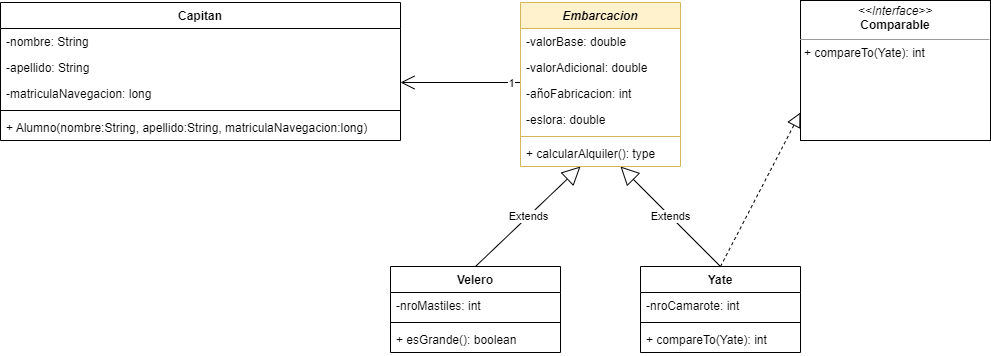

The diagram above was exported from draw.io. Its source (the exported page's mxGraphModel, read from the mxfile embedded in the PNG):
<mxGraphModel dx="1038" dy="1366" grid="1" gridSize="10" guides="1" tooltips="1" connect="1" arrows="1" fold="1" page="1" pageScale="1" pageWidth="1169" pageHeight="827" math="0" shadow="0">
  <root>
    <mxCell id="0" />
    <mxCell id="1" parent="0" />
    <mxCell id="zXeblVUj15ZB-jCPsMei-1" value="Capitan" style="swimlane;fontStyle=1;align=center;verticalAlign=top;childLayout=stackLayout;horizontal=1;startSize=26;horizontalStack=0;resizeParent=1;resizeParentMax=0;resizeLast=0;collapsible=1;marginBottom=0;" parent="1" vertex="1">
      <mxGeometry x="40" y="-760" width="400" height="138" as="geometry">
        <mxRectangle x="100" y="-760" width="80" height="26" as="alternateBounds" />
      </mxGeometry>
    </mxCell>
    <mxCell id="zXeblVUj15ZB-jCPsMei-2" value="-nombre: String" style="text;strokeColor=none;fillColor=none;align=left;verticalAlign=top;spacingLeft=4;spacingRight=4;overflow=hidden;rotatable=0;points=[[0,0.5],[1,0.5]];portConstraint=eastwest;" parent="zXeblVUj15ZB-jCPsMei-1" vertex="1">
      <mxGeometry y="26" width="400" height="26" as="geometry" />
    </mxCell>
    <mxCell id="zXeblVUj15ZB-jCPsMei-5" value="-apellido: String" style="text;strokeColor=none;fillColor=none;align=left;verticalAlign=top;spacingLeft=4;spacingRight=4;overflow=hidden;rotatable=0;points=[[0,0.5],[1,0.5]];portConstraint=eastwest;" parent="zXeblVUj15ZB-jCPsMei-1" vertex="1">
      <mxGeometry y="52" width="400" height="26" as="geometry" />
    </mxCell>
    <mxCell id="zXeblVUj15ZB-jCPsMei-6" value="-matriculaNavegacion: long" style="text;strokeColor=none;fillColor=none;align=left;verticalAlign=top;spacingLeft=4;spacingRight=4;overflow=hidden;rotatable=0;points=[[0,0.5],[1,0.5]];portConstraint=eastwest;" parent="zXeblVUj15ZB-jCPsMei-1" vertex="1">
      <mxGeometry y="78" width="400" height="26" as="geometry" />
    </mxCell>
    <mxCell id="zXeblVUj15ZB-jCPsMei-3" value="" style="line;strokeWidth=1;fillColor=none;align=left;verticalAlign=middle;spacingTop=-1;spacingLeft=3;spacingRight=3;rotatable=0;labelPosition=right;points=[];portConstraint=eastwest;" parent="zXeblVUj15ZB-jCPsMei-1" vertex="1">
      <mxGeometry y="104" width="400" height="8" as="geometry" />
    </mxCell>
    <mxCell id="zXeblVUj15ZB-jCPsMei-4" value="+ Alumno(nombre:String, apellido:String, matriculaNavegacion:long)" style="text;strokeColor=none;fillColor=none;align=left;verticalAlign=top;spacingLeft=4;spacingRight=4;overflow=hidden;rotatable=0;points=[[0,0.5],[1,0.5]];portConstraint=eastwest;" parent="zXeblVUj15ZB-jCPsMei-1" vertex="1">
      <mxGeometry y="112" width="400" height="26" as="geometry" />
    </mxCell>
    <mxCell id="zXeblVUj15ZB-jCPsMei-15" value="Velero" style="swimlane;fontStyle=1;align=center;verticalAlign=top;childLayout=stackLayout;horizontal=1;startSize=26;horizontalStack=0;resizeParent=1;resizeParentMax=0;resizeLast=0;collapsible=1;marginBottom=0;" parent="1" vertex="1">
      <mxGeometry x="430" y="-496" width="170" height="86" as="geometry" />
    </mxCell>
    <mxCell id="zXeblVUj15ZB-jCPsMei-16" value="-nroMastiles: int" style="text;strokeColor=none;fillColor=none;align=left;verticalAlign=top;spacingLeft=4;spacingRight=4;overflow=hidden;rotatable=0;points=[[0,0.5],[1,0.5]];portConstraint=eastwest;" parent="zXeblVUj15ZB-jCPsMei-15" vertex="1">
      <mxGeometry y="26" width="170" height="26" as="geometry" />
    </mxCell>
    <mxCell id="zXeblVUj15ZB-jCPsMei-17" value="" style="line;strokeWidth=1;fillColor=none;align=left;verticalAlign=middle;spacingTop=-1;spacingLeft=3;spacingRight=3;rotatable=0;labelPosition=right;points=[];portConstraint=eastwest;" parent="zXeblVUj15ZB-jCPsMei-15" vertex="1">
      <mxGeometry y="52" width="170" height="8" as="geometry" />
    </mxCell>
    <mxCell id="zXeblVUj15ZB-jCPsMei-18" value="+ esGrande(): boolean" style="text;strokeColor=none;fillColor=none;align=left;verticalAlign=top;spacingLeft=4;spacingRight=4;overflow=hidden;rotatable=0;points=[[0,0.5],[1,0.5]];portConstraint=eastwest;" parent="zXeblVUj15ZB-jCPsMei-15" vertex="1">
      <mxGeometry y="60" width="170" height="26" as="geometry" />
    </mxCell>
    <mxCell id="zXeblVUj15ZB-jCPsMei-20" value="Yate" style="swimlane;fontStyle=1;align=center;verticalAlign=top;childLayout=stackLayout;horizontal=1;startSize=26;horizontalStack=0;resizeParent=1;resizeParentMax=0;resizeLast=0;collapsible=1;marginBottom=0;" parent="1" vertex="1">
      <mxGeometry x="680" y="-496" width="160" height="86" as="geometry" />
    </mxCell>
    <mxCell id="zXeblVUj15ZB-jCPsMei-21" value="-nroCamarote: int" style="text;strokeColor=none;fillColor=none;align=left;verticalAlign=top;spacingLeft=4;spacingRight=4;overflow=hidden;rotatable=0;points=[[0,0.5],[1,0.5]];portConstraint=eastwest;" parent="zXeblVUj15ZB-jCPsMei-20" vertex="1">
      <mxGeometry y="26" width="160" height="26" as="geometry" />
    </mxCell>
    <mxCell id="zXeblVUj15ZB-jCPsMei-22" value="" style="line;strokeWidth=1;fillColor=none;align=left;verticalAlign=middle;spacingTop=-1;spacingLeft=3;spacingRight=3;rotatable=0;labelPosition=right;points=[];portConstraint=eastwest;" parent="zXeblVUj15ZB-jCPsMei-20" vertex="1">
      <mxGeometry y="52" width="160" height="8" as="geometry" />
    </mxCell>
    <mxCell id="zXeblVUj15ZB-jCPsMei-23" value="+ compareTo(Yate): int" style="text;strokeColor=none;fillColor=none;align=left;verticalAlign=top;spacingLeft=4;spacingRight=4;overflow=hidden;rotatable=0;points=[[0,0.5],[1,0.5]];portConstraint=eastwest;" parent="zXeblVUj15ZB-jCPsMei-20" vertex="1">
      <mxGeometry y="60" width="160" height="26" as="geometry" />
    </mxCell>
    <mxCell id="zXeblVUj15ZB-jCPsMei-26" value="&lt;p style=&quot;margin:0px;margin-top:4px;text-align:center;&quot;&gt;&lt;i&gt;&amp;lt;&amp;lt;Interface&amp;gt;&amp;gt;&lt;/i&gt;&lt;br&gt;&lt;b&gt;Comparable&lt;/b&gt;&lt;/p&gt;&lt;hr size=&quot;1&quot;&gt;&lt;p style=&quot;margin:0px;margin-left:4px;&quot;&gt;+ compareTo(Yate): int&lt;/p&gt;" style="verticalAlign=top;align=left;overflow=fill;fontSize=12;fontFamily=Helvetica;html=1;" parent="1" vertex="1">
      <mxGeometry x="840" y="-762" width="190" height="140" as="geometry" />
    </mxCell>
    <mxCell id="zXeblVUj15ZB-jCPsMei-37" value="Extends" style="endArrow=block;endSize=16;endFill=0;html=1;rounded=0;exitX=0.5;exitY=0;exitDx=0;exitDy=0;" parent="1" source="zXeblVUj15ZB-jCPsMei-15" edge="1">
      <mxGeometry width="160" relative="1" as="geometry">
        <mxPoint x="430" y="-556" as="sourcePoint" />
        <mxPoint x="620" y="-596" as="targetPoint" />
      </mxGeometry>
    </mxCell>
    <mxCell id="zXeblVUj15ZB-jCPsMei-38" value="Extends" style="endArrow=block;endSize=16;endFill=0;html=1;rounded=0;exitX=0.5;exitY=0;exitDx=0;exitDy=0;" parent="1" source="zXeblVUj15ZB-jCPsMei-20" edge="1">
      <mxGeometry width="160" relative="1" as="geometry">
        <mxPoint x="630" y="-536" as="sourcePoint" />
        <mxPoint x="660" y="-596" as="targetPoint" />
      </mxGeometry>
    </mxCell>
    <mxCell id="zXeblVUj15ZB-jCPsMei-39" value="" style="endArrow=block;dashed=1;endFill=0;endSize=12;html=1;rounded=0;exitX=0.5;exitY=0;exitDx=0;exitDy=0;" parent="1" source="zXeblVUj15ZB-jCPsMei-20" edge="1">
      <mxGeometry width="160" relative="1" as="geometry">
        <mxPoint x="680" y="-650" as="sourcePoint" />
        <mxPoint x="840" y="-650" as="targetPoint" />
      </mxGeometry>
    </mxCell>
    <mxCell id="zXeblVUj15ZB-jCPsMei-40" value="" style="endArrow=open;endFill=1;endSize=12;html=1;rounded=0;" parent="1" edge="1">
      <mxGeometry width="160" relative="1" as="geometry">
        <mxPoint x="560" y="-680" as="sourcePoint" />
        <mxPoint x="440" y="-680" as="targetPoint" />
      </mxGeometry>
    </mxCell>
    <mxCell id="zXeblVUj15ZB-jCPsMei-43" value="1" style="edgeLabel;html=1;align=center;verticalAlign=middle;resizable=0;points=[];" parent="zXeblVUj15ZB-jCPsMei-40" connectable="0" vertex="1">
      <mxGeometry x="-0.8305" relative="1" as="geometry">
        <mxPoint as="offset" />
      </mxGeometry>
    </mxCell>
    <mxCell id="Gbk9Oum2xJ6eZCO_mHy--7" value="Embarcacion" style="swimlane;fontStyle=3;align=center;verticalAlign=top;childLayout=stackLayout;horizontal=1;startSize=26;horizontalStack=0;resizeParent=1;resizeParentMax=0;resizeLast=0;collapsible=1;marginBottom=0;fillColor=#fff2cc;strokeColor=#d6b656;" parent="1" vertex="1">
      <mxGeometry x="560" y="-760" width="160" height="164" as="geometry" />
    </mxCell>
    <mxCell id="Gbk9Oum2xJ6eZCO_mHy--8" value="-valorBase: double" style="text;strokeColor=none;fillColor=none;align=left;verticalAlign=top;spacingLeft=4;spacingRight=4;overflow=hidden;rotatable=0;points=[[0,0.5],[1,0.5]];portConstraint=eastwest;" parent="Gbk9Oum2xJ6eZCO_mHy--7" vertex="1">
      <mxGeometry y="26" width="160" height="26" as="geometry" />
    </mxCell>
    <mxCell id="Gbk9Oum2xJ6eZCO_mHy--11" value="-valorAdicional: double" style="text;strokeColor=none;fillColor=none;align=left;verticalAlign=top;spacingLeft=4;spacingRight=4;overflow=hidden;rotatable=0;points=[[0,0.5],[1,0.5]];portConstraint=eastwest;" parent="Gbk9Oum2xJ6eZCO_mHy--7" vertex="1">
      <mxGeometry y="52" width="160" height="26" as="geometry" />
    </mxCell>
    <mxCell id="Gbk9Oum2xJ6eZCO_mHy--12" value="-añoFabricacion: int" style="text;strokeColor=none;fillColor=none;align=left;verticalAlign=top;spacingLeft=4;spacingRight=4;overflow=hidden;rotatable=0;points=[[0,0.5],[1,0.5]];portConstraint=eastwest;" parent="Gbk9Oum2xJ6eZCO_mHy--7" vertex="1">
      <mxGeometry y="78" width="160" height="26" as="geometry" />
    </mxCell>
    <mxCell id="Gbk9Oum2xJ6eZCO_mHy--13" value="-eslora: double" style="text;strokeColor=none;fillColor=none;align=left;verticalAlign=top;spacingLeft=4;spacingRight=4;overflow=hidden;rotatable=0;points=[[0,0.5],[1,0.5]];portConstraint=eastwest;" parent="Gbk9Oum2xJ6eZCO_mHy--7" vertex="1">
      <mxGeometry y="104" width="160" height="26" as="geometry" />
    </mxCell>
    <mxCell id="Gbk9Oum2xJ6eZCO_mHy--9" value="" style="line;strokeWidth=1;fillColor=none;align=left;verticalAlign=middle;spacingTop=-1;spacingLeft=3;spacingRight=3;rotatable=0;labelPosition=right;points=[];portConstraint=eastwest;strokeColor=inherit;" parent="Gbk9Oum2xJ6eZCO_mHy--7" vertex="1">
      <mxGeometry y="130" width="160" height="8" as="geometry" />
    </mxCell>
    <mxCell id="Gbk9Oum2xJ6eZCO_mHy--10" value="+ calcularAlquiler(): type" style="text;strokeColor=none;fillColor=none;align=left;verticalAlign=top;spacingLeft=4;spacingRight=4;overflow=hidden;rotatable=0;points=[[0,0.5],[1,0.5]];portConstraint=eastwest;" parent="Gbk9Oum2xJ6eZCO_mHy--7" vertex="1">
      <mxGeometry y="138" width="160" height="26" as="geometry" />
    </mxCell>
  </root>
</mxGraphModel>